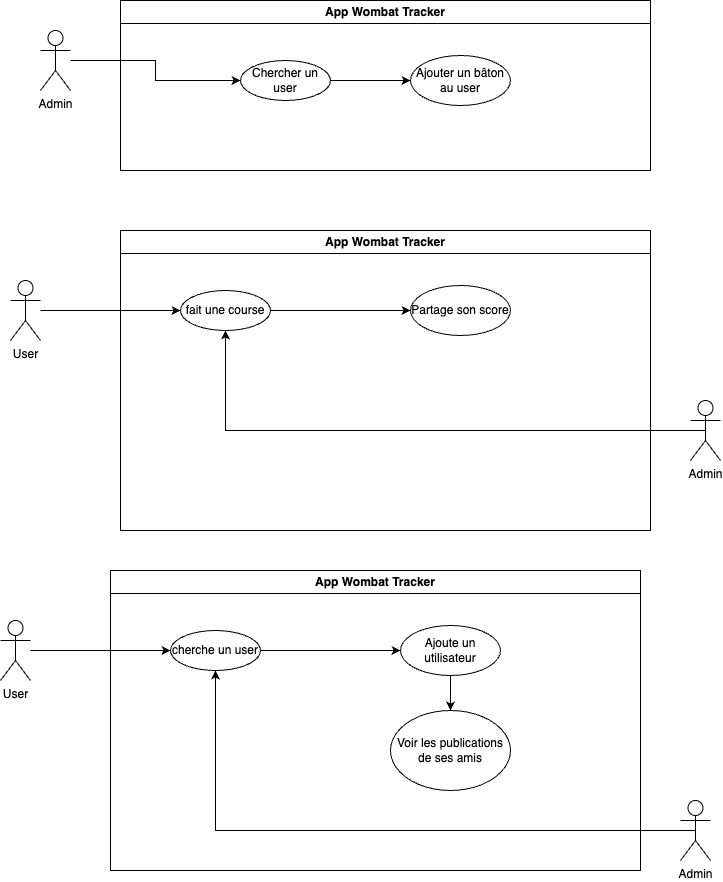

The diagram above was exported from draw.io. Its source (the exported page's mxGraphModel, read from the mxfile embedded in the PNG):
<mxGraphModel dx="954" dy="605" grid="1" gridSize="10" guides="1" tooltips="1" connect="1" arrows="1" fold="1" page="1" pageScale="1" pageWidth="827" pageHeight="1169" math="0" shadow="0">
  <root>
    <mxCell id="0" />
    <mxCell id="1" parent="0" />
    <mxCell id="PhVSc-IZ4aMAW7Ythe_D-3" style="edgeStyle=orthogonalEdgeStyle;rounded=0;orthogonalLoop=1;jettySize=auto;html=1;entryX=0;entryY=0.5;entryDx=0;entryDy=0;" edge="1" parent="1" source="PhVSc-IZ4aMAW7Ythe_D-1" target="PhVSc-IZ4aMAW7Ythe_D-4">
      <mxGeometry relative="1" as="geometry">
        <mxPoint x="260" y="160" as="targetPoint" />
      </mxGeometry>
    </mxCell>
    <mxCell id="PhVSc-IZ4aMAW7Ythe_D-1" value="User" style="shape=umlActor;verticalLabelPosition=bottom;verticalAlign=top;html=1;outlineConnect=0;" vertex="1" parent="1">
      <mxGeometry x="90" y="390" width="30" height="60" as="geometry" />
    </mxCell>
    <mxCell id="PhVSc-IZ4aMAW7Ythe_D-2" value="App Wombat Tracker" style="swimlane;whiteSpace=wrap;html=1;" vertex="1" parent="1">
      <mxGeometry x="200" y="340" width="530" height="300" as="geometry" />
    </mxCell>
    <mxCell id="PhVSc-IZ4aMAW7Ythe_D-12" style="edgeStyle=orthogonalEdgeStyle;rounded=0;orthogonalLoop=1;jettySize=auto;html=1;entryX=0;entryY=0.5;entryDx=0;entryDy=0;" edge="1" parent="PhVSc-IZ4aMAW7Ythe_D-2" source="PhVSc-IZ4aMAW7Ythe_D-4" target="PhVSc-IZ4aMAW7Ythe_D-5">
      <mxGeometry relative="1" as="geometry" />
    </mxCell>
    <mxCell id="PhVSc-IZ4aMAW7Ythe_D-4" value="fait une course" style="ellipse;whiteSpace=wrap;html=1;" vertex="1" parent="PhVSc-IZ4aMAW7Ythe_D-2">
      <mxGeometry x="60" y="60" width="90" height="40" as="geometry" />
    </mxCell>
    <mxCell id="PhVSc-IZ4aMAW7Ythe_D-5" value="Partage son score" style="ellipse;whiteSpace=wrap;html=1;" vertex="1" parent="PhVSc-IZ4aMAW7Ythe_D-2">
      <mxGeometry x="290" y="55" width="100" height="50" as="geometry" />
    </mxCell>
    <mxCell id="PhVSc-IZ4aMAW7Ythe_D-20" style="edgeStyle=orthogonalEdgeStyle;rounded=0;orthogonalLoop=1;jettySize=auto;html=1;entryX=0;entryY=0.5;entryDx=0;entryDy=0;" edge="1" parent="1" source="PhVSc-IZ4aMAW7Ythe_D-21" target="PhVSc-IZ4aMAW7Ythe_D-24">
      <mxGeometry relative="1" as="geometry">
        <mxPoint x="280" y="180" as="targetPoint" />
      </mxGeometry>
    </mxCell>
    <mxCell id="PhVSc-IZ4aMAW7Ythe_D-21" value="Admin" style="shape=umlActor;verticalLabelPosition=bottom;verticalAlign=top;html=1;outlineConnect=0;" vertex="1" parent="1">
      <mxGeometry x="120" y="140" width="30" height="60" as="geometry" />
    </mxCell>
    <mxCell id="PhVSc-IZ4aMAW7Ythe_D-22" value="App Wombat Tracker" style="swimlane;whiteSpace=wrap;html=1;" vertex="1" parent="1">
      <mxGeometry x="200" y="110" width="530" height="170" as="geometry" />
    </mxCell>
    <mxCell id="PhVSc-IZ4aMAW7Ythe_D-23" style="edgeStyle=orthogonalEdgeStyle;rounded=0;orthogonalLoop=1;jettySize=auto;html=1;entryX=0;entryY=0.5;entryDx=0;entryDy=0;" edge="1" parent="PhVSc-IZ4aMAW7Ythe_D-22" source="PhVSc-IZ4aMAW7Ythe_D-24" target="PhVSc-IZ4aMAW7Ythe_D-25">
      <mxGeometry relative="1" as="geometry" />
    </mxCell>
    <mxCell id="PhVSc-IZ4aMAW7Ythe_D-24" value="&lt;font&gt;Chercher un user&lt;/font&gt;" style="ellipse;whiteSpace=wrap;html=1;" vertex="1" parent="PhVSc-IZ4aMAW7Ythe_D-22">
      <mxGeometry x="120" y="60" width="90" height="40" as="geometry" />
    </mxCell>
    <mxCell id="PhVSc-IZ4aMAW7Ythe_D-25" value="Ajouter un bâton au user" style="ellipse;whiteSpace=wrap;html=1;" vertex="1" parent="PhVSc-IZ4aMAW7Ythe_D-22">
      <mxGeometry x="290" y="55" width="100" height="50" as="geometry" />
    </mxCell>
    <mxCell id="PhVSc-IZ4aMAW7Ythe_D-28" style="edgeStyle=orthogonalEdgeStyle;rounded=0;orthogonalLoop=1;jettySize=auto;html=1;exitX=0.5;exitY=0.5;exitDx=0;exitDy=0;exitPerimeter=0;entryX=0.5;entryY=1;entryDx=0;entryDy=0;" edge="1" parent="1" source="PhVSc-IZ4aMAW7Ythe_D-26" target="PhVSc-IZ4aMAW7Ythe_D-4">
      <mxGeometry relative="1" as="geometry" />
    </mxCell>
    <mxCell id="PhVSc-IZ4aMAW7Ythe_D-26" value="Admin" style="shape=umlActor;verticalLabelPosition=bottom;verticalAlign=top;html=1;outlineConnect=0;" vertex="1" parent="1">
      <mxGeometry x="770" y="510" width="30" height="60" as="geometry" />
    </mxCell>
    <mxCell id="PhVSc-IZ4aMAW7Ythe_D-45" style="edgeStyle=orthogonalEdgeStyle;rounded=0;orthogonalLoop=1;jettySize=auto;html=1;entryX=0;entryY=0.5;entryDx=0;entryDy=0;" edge="1" parent="1" source="PhVSc-IZ4aMAW7Ythe_D-46" target="PhVSc-IZ4aMAW7Ythe_D-49">
      <mxGeometry relative="1" as="geometry">
        <mxPoint x="250" y="500" as="targetPoint" />
      </mxGeometry>
    </mxCell>
    <mxCell id="PhVSc-IZ4aMAW7Ythe_D-46" value="User" style="shape=umlActor;verticalLabelPosition=bottom;verticalAlign=top;html=1;outlineConnect=0;" vertex="1" parent="1">
      <mxGeometry x="80" y="730" width="30" height="60" as="geometry" />
    </mxCell>
    <mxCell id="PhVSc-IZ4aMAW7Ythe_D-47" value="App Wombat Tracker" style="swimlane;whiteSpace=wrap;html=1;" vertex="1" parent="1">
      <mxGeometry x="190" y="680" width="530" height="300" as="geometry" />
    </mxCell>
    <mxCell id="PhVSc-IZ4aMAW7Ythe_D-48" style="edgeStyle=orthogonalEdgeStyle;rounded=0;orthogonalLoop=1;jettySize=auto;html=1;entryX=0;entryY=0.5;entryDx=0;entryDy=0;" edge="1" parent="PhVSc-IZ4aMAW7Ythe_D-47" source="PhVSc-IZ4aMAW7Ythe_D-49" target="PhVSc-IZ4aMAW7Ythe_D-50">
      <mxGeometry relative="1" as="geometry" />
    </mxCell>
    <mxCell id="PhVSc-IZ4aMAW7Ythe_D-49" value="cherche un user" style="ellipse;whiteSpace=wrap;html=1;" vertex="1" parent="PhVSc-IZ4aMAW7Ythe_D-47">
      <mxGeometry x="60" y="60" width="90" height="40" as="geometry" />
    </mxCell>
    <mxCell id="PhVSc-IZ4aMAW7Ythe_D-55" style="edgeStyle=orthogonalEdgeStyle;rounded=0;orthogonalLoop=1;jettySize=auto;html=1;entryX=0.5;entryY=0;entryDx=0;entryDy=0;" edge="1" parent="PhVSc-IZ4aMAW7Ythe_D-47" source="PhVSc-IZ4aMAW7Ythe_D-50" target="PhVSc-IZ4aMAW7Ythe_D-53">
      <mxGeometry relative="1" as="geometry" />
    </mxCell>
    <mxCell id="PhVSc-IZ4aMAW7Ythe_D-50" value="Ajoute un utilisateur" style="ellipse;whiteSpace=wrap;html=1;" vertex="1" parent="PhVSc-IZ4aMAW7Ythe_D-47">
      <mxGeometry x="290" y="55" width="100" height="50" as="geometry" />
    </mxCell>
    <mxCell id="PhVSc-IZ4aMAW7Ythe_D-53" value="Voir les publications de ses amis" style="ellipse;whiteSpace=wrap;html=1;" vertex="1" parent="PhVSc-IZ4aMAW7Ythe_D-47">
      <mxGeometry x="280" y="140" width="120" height="80" as="geometry" />
    </mxCell>
    <mxCell id="PhVSc-IZ4aMAW7Ythe_D-51" style="edgeStyle=orthogonalEdgeStyle;rounded=0;orthogonalLoop=1;jettySize=auto;html=1;exitX=0.5;exitY=0.5;exitDx=0;exitDy=0;exitPerimeter=0;entryX=0.5;entryY=1;entryDx=0;entryDy=0;" edge="1" parent="1" source="PhVSc-IZ4aMAW7Ythe_D-52" target="PhVSc-IZ4aMAW7Ythe_D-49">
      <mxGeometry relative="1" as="geometry" />
    </mxCell>
    <mxCell id="PhVSc-IZ4aMAW7Ythe_D-52" value="Admin" style="shape=umlActor;verticalLabelPosition=bottom;verticalAlign=top;html=1;outlineConnect=0;" vertex="1" parent="1">
      <mxGeometry x="760" y="910" width="30" height="60" as="geometry" />
    </mxCell>
  </root>
</mxGraphModel>